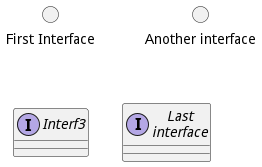

The diagram above was rendered by PlantUML. Its source (embedded in the PNG):
@startuml
() "First Interface"
() "Another interface" as Interf2
interface Interf3
interface "Last\ninterface" as Interf4
@enduml